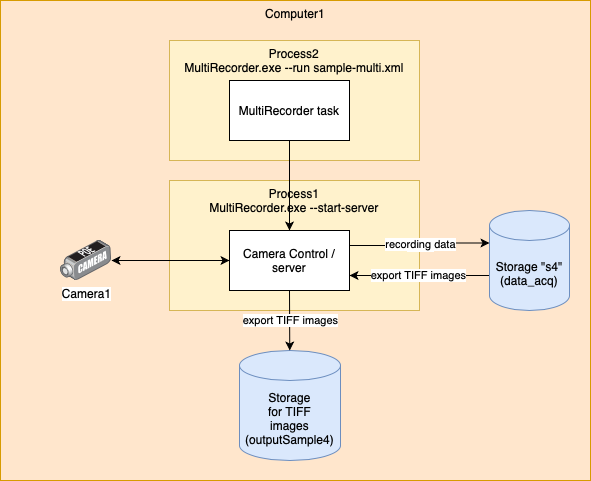

The diagram above was exported from draw.io. Its source (the exported page's mxGraphModel, read from the mxfile embedded in the PNG):
<mxGraphModel dx="1176" dy="837" grid="1" gridSize="10" guides="1" tooltips="1" connect="1" arrows="1" fold="1" page="1" pageScale="1" pageWidth="827" pageHeight="1169" background="#FFFFFF" math="0" shadow="0">
  <root>
    <mxCell id="0" />
    <mxCell id="1" parent="0" />
    <mxCell id="u_xueKsGHeaxXMa27gkZ-4" value="Computer1" style="rounded=0;whiteSpace=wrap;html=1;fillColor=#ffe6cc;strokeColor=#d79b00;verticalAlign=top;" parent="1" vertex="1">
      <mxGeometry y="80" width="590" height="480" as="geometry" />
    </mxCell>
    <mxCell id="u_xueKsGHeaxXMa27gkZ-1" value="Process2&lt;br&gt;MultiRecorder.exe --run sample-multi.xml" style="rounded=0;whiteSpace=wrap;html=1;verticalAlign=top;fillColor=#fff2cc;strokeColor=#d6b656;" parent="1" vertex="1">
      <mxGeometry x="169" y="120" width="250" height="120" as="geometry" />
    </mxCell>
    <mxCell id="CLmOqybFPuk-oFCRDCFf-4" value="Process1&lt;br&gt;MultiRecorder.exe --start-server&lt;br&gt;" style="rounded=0;whiteSpace=wrap;html=1;verticalAlign=top;fillColor=#fff2cc;strokeColor=#d6b656;" parent="1" vertex="1">
      <mxGeometry x="169" y="260" width="250" height="130" as="geometry" />
    </mxCell>
    <mxCell id="CLmOqybFPuk-oFCRDCFf-3" value="Camera Control / server" style="rounded=0;whiteSpace=wrap;html=1;" parent="1" vertex="1">
      <mxGeometry x="229" y="310" width="120" height="60" as="geometry" />
    </mxCell>
    <mxCell id="CLmOqybFPuk-oFCRDCFf-5" value="MultiRecorder task" style="rounded=0;whiteSpace=wrap;html=1;" parent="1" vertex="1">
      <mxGeometry x="229" y="160" width="120" height="60" as="geometry" />
    </mxCell>
    <mxCell id="74gYX6MWcjimgCzIFWtY-2" value="export TIFF images" style="edgeStyle=orthogonalEdgeStyle;rounded=0;orthogonalLoop=1;jettySize=auto;html=1;entryX=1;entryY=0.75;entryDx=0;entryDy=0;" parent="1" source="CLmOqybFPuk-oFCRDCFf-6" target="CLmOqybFPuk-oFCRDCFf-3" edge="1">
      <mxGeometry x="0.0074" relative="1" as="geometry">
        <Array as="points">
          <mxPoint x="459" y="355" />
          <mxPoint x="459" y="355" />
        </Array>
        <mxPoint as="offset" />
      </mxGeometry>
    </mxCell>
    <mxCell id="CLmOqybFPuk-oFCRDCFf-6" value="Storage &quot;s4&quot;&lt;br&gt;(data_acq)" style="shape=cylinder3;whiteSpace=wrap;html=1;boundedLbl=1;backgroundOutline=1;size=15;fillColor=#dae8fc;strokeColor=#6c8ebf;" parent="1" vertex="1">
      <mxGeometry x="489" y="290" width="80" height="100" as="geometry" />
    </mxCell>
    <mxCell id="CLmOqybFPuk-oFCRDCFf-9" style="edgeStyle=orthogonalEdgeStyle;rounded=0;orthogonalLoop=1;jettySize=auto;html=1;entryX=0;entryY=0.5;entryDx=0;entryDy=0;startArrow=classic;startFill=1;" parent="1" source="CLmOqybFPuk-oFCRDCFf-8" target="CLmOqybFPuk-oFCRDCFf-3" edge="1">
      <mxGeometry relative="1" as="geometry">
        <mxPoint x="150" y="340" as="sourcePoint" />
      </mxGeometry>
    </mxCell>
    <mxCell id="CLmOqybFPuk-oFCRDCFf-8" value="Camera1" style="points=[];aspect=fixed;html=1;align=center;shadow=0;dashed=0;image;image=img/lib/allied_telesis/security/POE_DVS_Camera.svg;" parent="1" vertex="1">
      <mxGeometry x="60" y="319.9" width="51" height="40.2" as="geometry" />
    </mxCell>
    <mxCell id="74gYX6MWcjimgCzIFWtY-3" value="Storage&lt;br&gt;for TIFF&lt;br&gt;images&lt;br&gt;(outputSample4)" style="shape=cylinder3;whiteSpace=wrap;html=1;boundedLbl=1;backgroundOutline=1;size=15;fillColor=#dae8fc;strokeColor=#6c8ebf;" parent="1" vertex="1">
      <mxGeometry x="239" y="430" width="101" height="110" as="geometry" />
    </mxCell>
    <mxCell id="EmcI5Kf9xHpiwGdlHwOy-1" value="" style="endArrow=classic;html=1;rounded=0;exitX=1;exitY=0.25;exitDx=0;exitDy=0;entryX=0;entryY=0;entryDx=0;entryDy=32.5;entryPerimeter=0;edgeStyle=orthogonalEdgeStyle;" parent="1" source="CLmOqybFPuk-oFCRDCFf-3" target="CLmOqybFPuk-oFCRDCFf-6" edge="1">
      <mxGeometry relative="1" as="geometry">
        <mxPoint x="459" y="290" as="sourcePoint" />
        <mxPoint x="559" y="290" as="targetPoint" />
      </mxGeometry>
    </mxCell>
    <mxCell id="EmcI5Kf9xHpiwGdlHwOy-2" value="Label" style="edgeLabel;resizable=0;html=1;align=center;verticalAlign=middle;" parent="EmcI5Kf9xHpiwGdlHwOy-1" connectable="0" vertex="1">
      <mxGeometry relative="1" as="geometry" />
    </mxCell>
    <mxCell id="EmcI5Kf9xHpiwGdlHwOy-3" value="recording data" style="edgeLabel;html=1;align=center;verticalAlign=middle;resizable=0;points=[];" parent="EmcI5Kf9xHpiwGdlHwOy-1" vertex="1" connectable="0">
      <mxGeometry x="0.0119" relative="1" as="geometry">
        <mxPoint as="offset" />
      </mxGeometry>
    </mxCell>
    <mxCell id="EmcI5Kf9xHpiwGdlHwOy-4" style="edgeStyle=orthogonalEdgeStyle;rounded=0;orthogonalLoop=1;jettySize=auto;html=1;exitX=0.5;exitY=1;exitDx=0;exitDy=0;" parent="1" source="CLmOqybFPuk-oFCRDCFf-4" target="CLmOqybFPuk-oFCRDCFf-4" edge="1">
      <mxGeometry relative="1" as="geometry" />
    </mxCell>
    <mxCell id="EmcI5Kf9xHpiwGdlHwOy-8" value="" style="endArrow=classic;html=1;rounded=0;exitX=0.5;exitY=1;exitDx=0;exitDy=0;entryX=0.5;entryY=0;entryDx=0;entryDy=0;" parent="1" source="CLmOqybFPuk-oFCRDCFf-5" target="CLmOqybFPuk-oFCRDCFf-3" edge="1">
      <mxGeometry width="50" height="50" relative="1" as="geometry">
        <mxPoint x="289" y="170" as="sourcePoint" />
        <mxPoint x="339" y="120" as="targetPoint" />
      </mxGeometry>
    </mxCell>
    <mxCell id="EmcI5Kf9xHpiwGdlHwOy-9" value="" style="endArrow=classic;html=1;rounded=0;exitX=0.5;exitY=1;exitDx=0;exitDy=0;" parent="1" source="CLmOqybFPuk-oFCRDCFf-3" target="74gYX6MWcjimgCzIFWtY-3" edge="1">
      <mxGeometry relative="1" as="geometry">
        <mxPoint x="459" y="520" as="sourcePoint" />
        <mxPoint x="559" y="520" as="targetPoint" />
      </mxGeometry>
    </mxCell>
    <mxCell id="EmcI5Kf9xHpiwGdlHwOy-10" value="export TIFF images" style="edgeLabel;resizable=0;html=1;align=center;verticalAlign=middle;" parent="EmcI5Kf9xHpiwGdlHwOy-9" connectable="0" vertex="1">
      <mxGeometry relative="1" as="geometry" />
    </mxCell>
  </root>
</mxGraphModel>